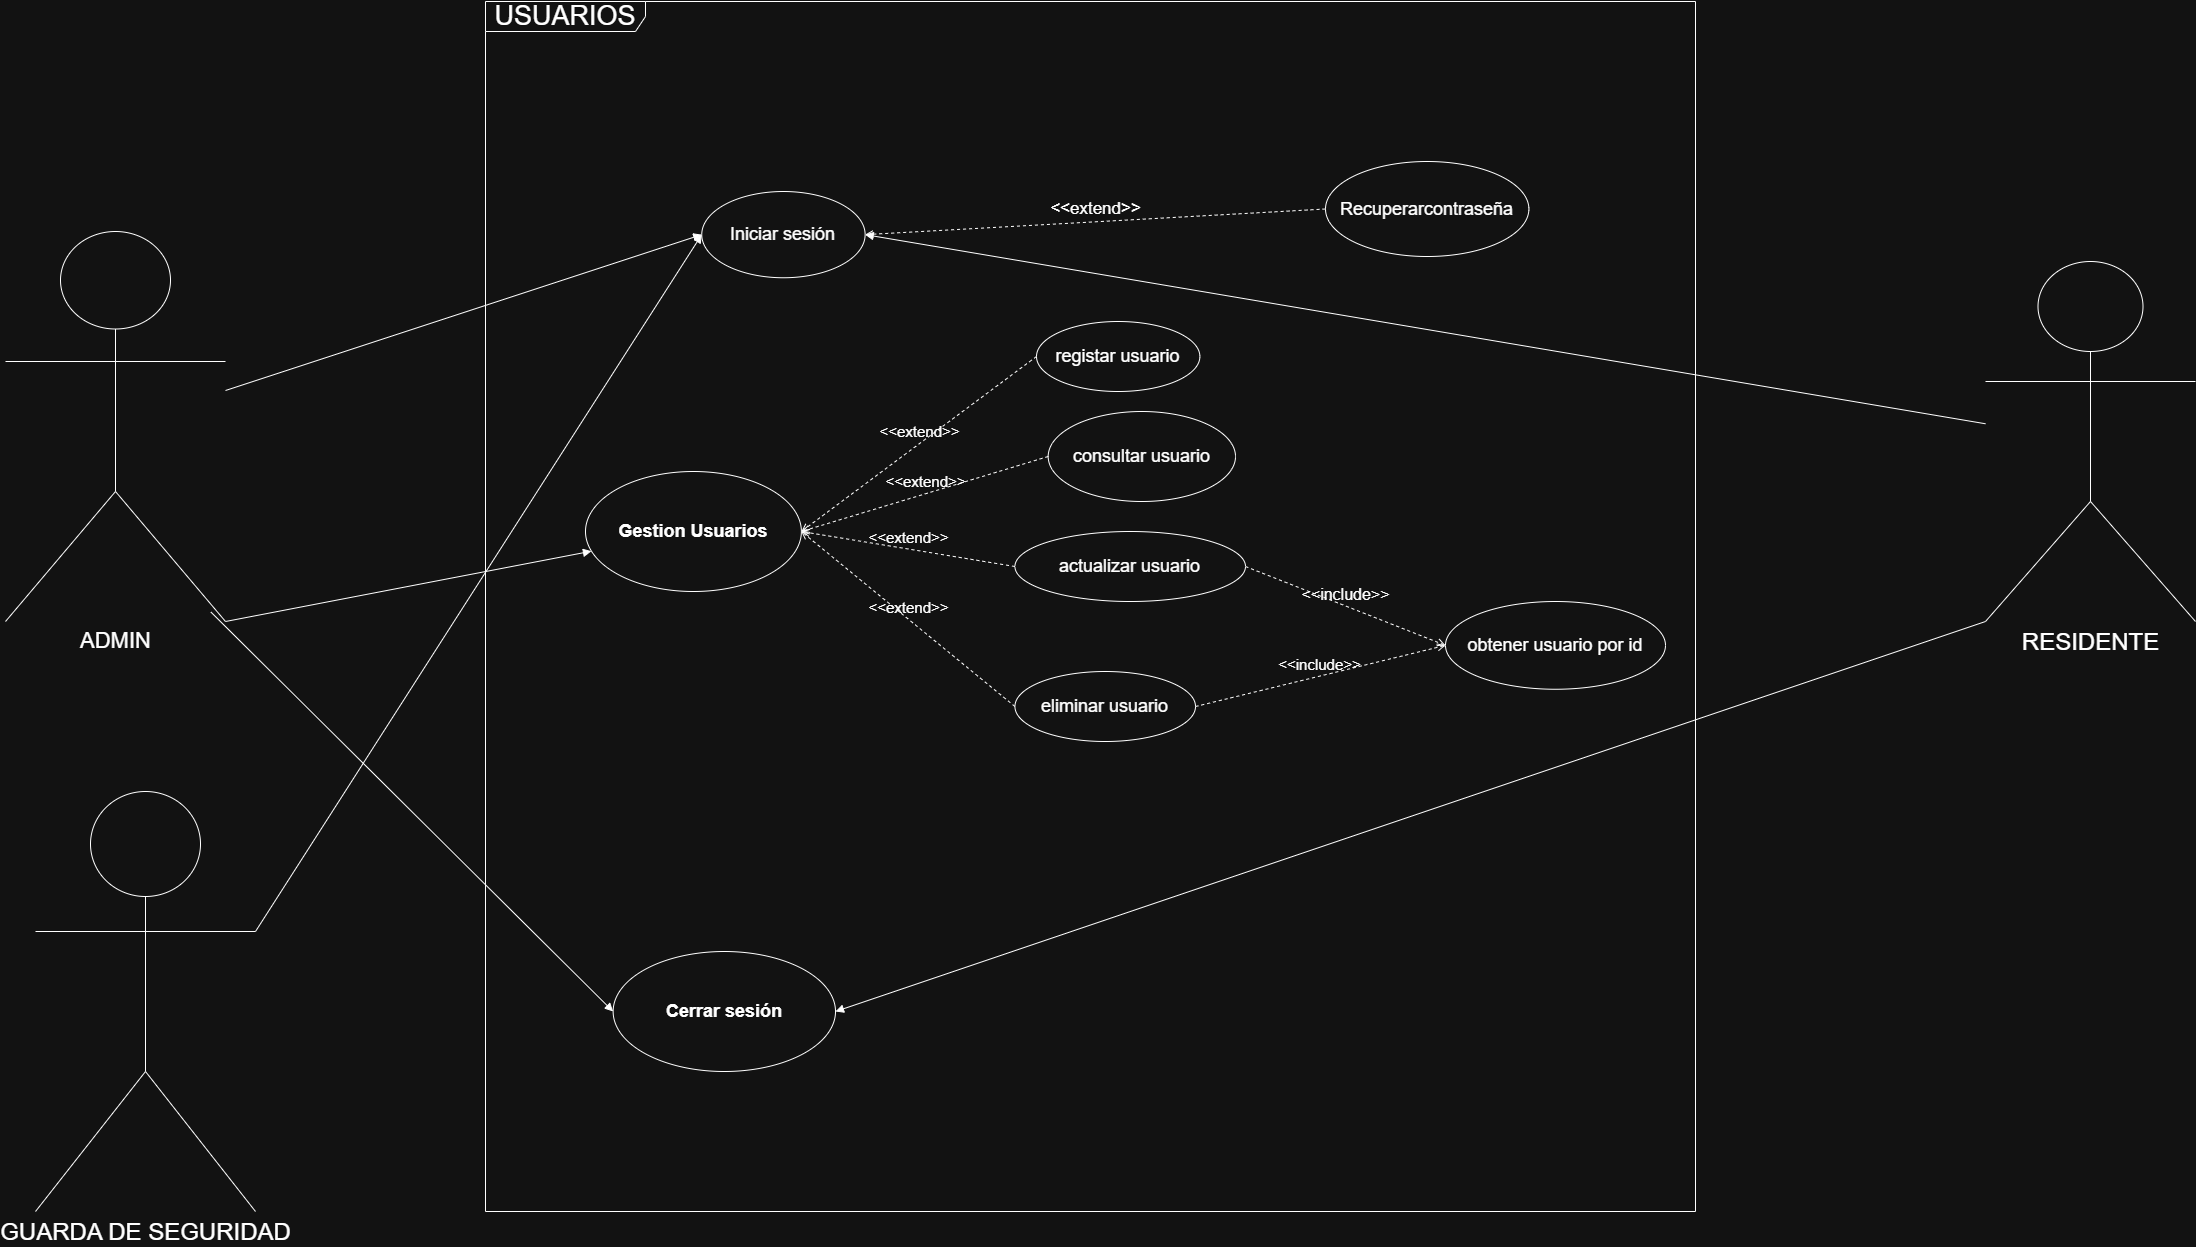

The diagram above was exported from draw.io. Its source (the exported page's mxGraphModel, read from the mxfile embedded in the PNG):
<mxGraphModel dx="2421" dy="3914" grid="1" gridSize="10" guides="1" tooltips="1" connect="1" arrows="1" fold="1" page="1" pageScale="1" pageWidth="827" pageHeight="1169" math="0" shadow="0">
  <root>
    <mxCell id="HhZJH5x8I2cpurZ_gZDP-0" />
    <mxCell id="HhZJH5x8I2cpurZ_gZDP-1" parent="HhZJH5x8I2cpurZ_gZDP-0" />
    <mxCell id="HhZJH5x8I2cpurZ_gZDP-4" value="&lt;font style=&quot;font-size: 24px;&quot;&gt;GUARDA DE SEGURIDAD&lt;/font&gt;" style="shape=umlActor;verticalLabelPosition=bottom;verticalAlign=top;html=1;" parent="HhZJH5x8I2cpurZ_gZDP-1" vertex="1">
      <mxGeometry x="1630" y="-580" width="220" height="420" as="geometry" />
    </mxCell>
    <mxCell id="vxhNM1rZ1CeX13YM_4Kr-1" value="&lt;font style=&quot;font-size: 27px;&quot;&gt;USUARIOS&lt;/font&gt;" style="shape=umlFrame;whiteSpace=wrap;html=1;pointerEvents=0;recursiveResize=0;container=1;collapsible=0;width=160;" vertex="1" parent="HhZJH5x8I2cpurZ_gZDP-1">
      <mxGeometry x="2080" y="-1370" width="1210" height="1210" as="geometry" />
    </mxCell>
    <mxCell id="HhZJH5x8I2cpurZ_gZDP-22" value="&lt;font style=&quot;font-size: 18px;&quot;&gt;&lt;b&gt;Gestion Usuarios&lt;/b&gt;&lt;/font&gt;" style="ellipse;whiteSpace=wrap;html=1;" parent="vxhNM1rZ1CeX13YM_4Kr-1" vertex="1">
      <mxGeometry x="100" y="470" width="215.88" height="120" as="geometry" />
    </mxCell>
    <mxCell id="HhZJH5x8I2cpurZ_gZDP-23" value="&lt;span style=&quot;font-size: 18px;&quot;&gt;consultar usuario&lt;/span&gt;" style="rounded=1;whiteSpace=wrap;html=1;fillStyle=auto;shape=ellipse;perimeter=ellipsePerimeter;" parent="vxhNM1rZ1CeX13YM_4Kr-1" vertex="1">
      <mxGeometry x="562.69" y="410" width="187.31" height="90" as="geometry" />
    </mxCell>
    <mxCell id="HhZJH5x8I2cpurZ_gZDP-24" value="&lt;span style=&quot;font-size: 18px;&quot;&gt;registar usuario&lt;/span&gt;" style="rounded=1;whiteSpace=wrap;html=1;shape=ellipse;perimeter=ellipsePerimeter;" parent="vxhNM1rZ1CeX13YM_4Kr-1" vertex="1">
      <mxGeometry x="551" y="320" width="163.37" height="70" as="geometry" />
    </mxCell>
    <mxCell id="HhZJH5x8I2cpurZ_gZDP-25" value="&lt;font style=&quot;font-size: 18px;&quot;&gt;actualizar usuario&lt;/font&gt;" style="rounded=1;whiteSpace=wrap;html=1;shape=ellipse;perimeter=ellipsePerimeter;" parent="vxhNM1rZ1CeX13YM_4Kr-1" vertex="1">
      <mxGeometry x="529.44" y="530" width="230.56" height="70" as="geometry" />
    </mxCell>
    <mxCell id="HhZJH5x8I2cpurZ_gZDP-31" value="&lt;font style=&quot;font-size: 18px;&quot;&gt;eliminar usuario&lt;/font&gt;" style="rounded=1;whiteSpace=wrap;html=1;shape=ellipse;perimeter=ellipsePerimeter;" parent="vxhNM1rZ1CeX13YM_4Kr-1" vertex="1">
      <mxGeometry x="529.44" y="670" width="180.56" height="70" as="geometry" />
    </mxCell>
    <mxCell id="HhZJH5x8I2cpurZ_gZDP-33" value="&lt;font style=&quot;font-size: 18px;&quot;&gt;obtener usuario por id&lt;/font&gt;" style="rounded=1;whiteSpace=wrap;html=1;shape=ellipse;perimeter=ellipsePerimeter;" parent="vxhNM1rZ1CeX13YM_4Kr-1" vertex="1">
      <mxGeometry x="960" y="600" width="220" height="87.75" as="geometry" />
    </mxCell>
    <mxCell id="HhZJH5x8I2cpurZ_gZDP-38" value="&lt;span style=&quot;font-size: 18px;&quot;&gt;Iniciar sesión&lt;/span&gt;" style="rounded=1;whiteSpace=wrap;html=1;shape=ellipse;perimeter=ellipsePerimeter;" parent="vxhNM1rZ1CeX13YM_4Kr-1" vertex="1">
      <mxGeometry x="216.25" y="190" width="163.37" height="86.25" as="geometry" />
    </mxCell>
    <mxCell id="HhZJH5x8I2cpurZ_gZDP-39" value="&lt;span style=&quot;font-size: 18px;&quot;&gt;Recuperarcontraseña&lt;/span&gt;" style="rounded=1;whiteSpace=wrap;html=1;shape=ellipse;perimeter=ellipsePerimeter;" parent="vxhNM1rZ1CeX13YM_4Kr-1" vertex="1">
      <mxGeometry x="840" y="160" width="203.37" height="95" as="geometry" />
    </mxCell>
    <mxCell id="vxhNM1rZ1CeX13YM_4Kr-5" value="&amp;lt;&amp;lt;extend&amp;gt;&amp;gt;" style="html=1;verticalAlign=bottom;labelBackgroundColor=none;endArrow=open;endFill=0;dashed=1;rounded=0;entryX=1;entryY=0.5;entryDx=0;entryDy=0;exitX=0;exitY=0.5;exitDx=0;exitDy=0;fontSize=17;" edge="1" parent="vxhNM1rZ1CeX13YM_4Kr-1" source="HhZJH5x8I2cpurZ_gZDP-39" target="HhZJH5x8I2cpurZ_gZDP-38">
      <mxGeometry width="160" relative="1" as="geometry">
        <mxPoint x="610" y="140" as="sourcePoint" />
        <mxPoint x="770" y="140" as="targetPoint" />
      </mxGeometry>
    </mxCell>
    <mxCell id="vxhNM1rZ1CeX13YM_4Kr-6" value="&lt;font style=&quot;font-size: 15px;&quot;&gt;&amp;lt;&amp;lt;extend&amp;gt;&amp;gt;&lt;/font&gt;" style="html=1;verticalAlign=bottom;labelBackgroundColor=none;endArrow=open;endFill=0;dashed=1;rounded=0;exitX=0;exitY=0.5;exitDx=0;exitDy=0;entryX=1;entryY=0.5;entryDx=0;entryDy=0;" edge="1" parent="vxhNM1rZ1CeX13YM_4Kr-1" source="HhZJH5x8I2cpurZ_gZDP-24" target="HhZJH5x8I2cpurZ_gZDP-22">
      <mxGeometry width="160" relative="1" as="geometry">
        <mxPoint x="360" y="430" as="sourcePoint" />
        <mxPoint x="520" y="430" as="targetPoint" />
      </mxGeometry>
    </mxCell>
    <mxCell id="vxhNM1rZ1CeX13YM_4Kr-7" value="&lt;font style=&quot;font-size: 15px;&quot;&gt;&amp;lt;&amp;lt;extend&amp;gt;&amp;gt;&lt;/font&gt;" style="html=1;verticalAlign=bottom;labelBackgroundColor=none;endArrow=open;endFill=0;dashed=1;rounded=0;exitX=0;exitY=0.5;exitDx=0;exitDy=0;entryX=1;entryY=0.5;entryDx=0;entryDy=0;" edge="1" parent="vxhNM1rZ1CeX13YM_4Kr-1" source="HhZJH5x8I2cpurZ_gZDP-23" target="HhZJH5x8I2cpurZ_gZDP-22">
      <mxGeometry width="160" relative="1" as="geometry">
        <mxPoint x="561" y="365" as="sourcePoint" />
        <mxPoint x="326" y="550" as="targetPoint" />
      </mxGeometry>
    </mxCell>
    <mxCell id="vxhNM1rZ1CeX13YM_4Kr-8" value="&lt;font style=&quot;font-size: 15px;&quot;&gt;&amp;lt;&amp;lt;extend&amp;gt;&amp;gt;&lt;/font&gt;" style="html=1;verticalAlign=bottom;labelBackgroundColor=none;endArrow=open;endFill=0;dashed=1;rounded=0;exitX=0;exitY=0.5;exitDx=0;exitDy=0;entryX=1;entryY=0.5;entryDx=0;entryDy=0;" edge="1" parent="vxhNM1rZ1CeX13YM_4Kr-1" source="HhZJH5x8I2cpurZ_gZDP-25" target="HhZJH5x8I2cpurZ_gZDP-22">
      <mxGeometry width="160" relative="1" as="geometry">
        <mxPoint x="573" y="465" as="sourcePoint" />
        <mxPoint x="326" y="550" as="targetPoint" />
      </mxGeometry>
    </mxCell>
    <mxCell id="vxhNM1rZ1CeX13YM_4Kr-9" value="&lt;font style=&quot;font-size: 15px;&quot;&gt;&amp;lt;&amp;lt;extend&amp;gt;&amp;gt;&lt;/font&gt;" style="html=1;verticalAlign=bottom;labelBackgroundColor=none;endArrow=open;endFill=0;dashed=1;rounded=0;exitX=0;exitY=0.5;exitDx=0;exitDy=0;entryX=1;entryY=0.5;entryDx=0;entryDy=0;" edge="1" parent="vxhNM1rZ1CeX13YM_4Kr-1" source="HhZJH5x8I2cpurZ_gZDP-31" target="HhZJH5x8I2cpurZ_gZDP-22">
      <mxGeometry width="160" relative="1" as="geometry">
        <mxPoint x="539" y="572" as="sourcePoint" />
        <mxPoint x="326" y="550" as="targetPoint" />
      </mxGeometry>
    </mxCell>
    <mxCell id="vxhNM1rZ1CeX13YM_4Kr-11" value="&lt;font style=&quot;font-size: 16px;&quot;&gt;&amp;lt;&amp;lt;include&amp;gt;&amp;gt;&lt;/font&gt;" style="html=1;verticalAlign=bottom;labelBackgroundColor=none;endArrow=open;endFill=0;dashed=1;rounded=0;exitX=1;exitY=0.5;exitDx=0;exitDy=0;entryX=0;entryY=0.5;entryDx=0;entryDy=0;" edge="1" parent="vxhNM1rZ1CeX13YM_4Kr-1" source="HhZJH5x8I2cpurZ_gZDP-25" target="HhZJH5x8I2cpurZ_gZDP-33">
      <mxGeometry width="160" relative="1" as="geometry">
        <mxPoint x="840" y="510" as="sourcePoint" />
        <mxPoint x="1000" y="510" as="targetPoint" />
      </mxGeometry>
    </mxCell>
    <mxCell id="vxhNM1rZ1CeX13YM_4Kr-12" value="&lt;font style=&quot;font-size: 15px;&quot;&gt;&amp;lt;&amp;lt;include&amp;gt;&amp;gt;&lt;/font&gt;" style="html=1;verticalAlign=bottom;labelBackgroundColor=none;endArrow=open;endFill=0;dashed=1;rounded=0;exitX=1;exitY=0.5;exitDx=0;exitDy=0;entryX=0;entryY=0.5;entryDx=0;entryDy=0;" edge="1" parent="vxhNM1rZ1CeX13YM_4Kr-1" source="HhZJH5x8I2cpurZ_gZDP-31" target="HhZJH5x8I2cpurZ_gZDP-33">
      <mxGeometry width="160" relative="1" as="geometry">
        <mxPoint x="830" y="810" as="sourcePoint" />
        <mxPoint x="990" y="810" as="targetPoint" />
      </mxGeometry>
    </mxCell>
    <mxCell id="vxhNM1rZ1CeX13YM_4Kr-17" value="&lt;font style=&quot;font-size: 18px;&quot;&gt;&lt;b&gt;Cerrar sesión&lt;/b&gt;&lt;/font&gt;" style="ellipse;whiteSpace=wrap;html=1;" vertex="1" parent="vxhNM1rZ1CeX13YM_4Kr-1">
      <mxGeometry x="127.63" y="950" width="222.37" height="120" as="geometry" />
    </mxCell>
    <mxCell id="vxhNM1rZ1CeX13YM_4Kr-2" value="&lt;font style=&quot;font-size: 22px;&quot;&gt;ADMIN&lt;/font&gt;" style="shape=umlActor;verticalLabelPosition=bottom;verticalAlign=top;html=1;" vertex="1" parent="HhZJH5x8I2cpurZ_gZDP-1">
      <mxGeometry x="1600" y="-1140" width="220" height="390" as="geometry" />
    </mxCell>
    <mxCell id="vxhNM1rZ1CeX13YM_4Kr-13" value="&lt;font style=&quot;font-size: 24px;&quot;&gt;RESIDENTE&lt;/font&gt;" style="shape=umlActor;verticalLabelPosition=bottom;verticalAlign=top;html=1;" vertex="1" parent="HhZJH5x8I2cpurZ_gZDP-1">
      <mxGeometry x="3580" y="-1110" width="210" height="360" as="geometry" />
    </mxCell>
    <mxCell id="vxhNM1rZ1CeX13YM_4Kr-16" value="" style="html=1;verticalAlign=bottom;labelBackgroundColor=none;endArrow=block;endFill=1;rounded=0;entryX=1;entryY=0.5;entryDx=0;entryDy=0;" edge="1" parent="HhZJH5x8I2cpurZ_gZDP-1" source="vxhNM1rZ1CeX13YM_4Kr-13" target="HhZJH5x8I2cpurZ_gZDP-38">
      <mxGeometry width="160" relative="1" as="geometry">
        <mxPoint x="3350" y="-640" as="sourcePoint" />
        <mxPoint x="3510" y="-640" as="targetPoint" />
      </mxGeometry>
    </mxCell>
    <mxCell id="vxhNM1rZ1CeX13YM_4Kr-18" value="" style="html=1;verticalAlign=bottom;labelBackgroundColor=none;endArrow=block;endFill=1;rounded=0;entryX=0;entryY=0.5;entryDx=0;entryDy=0;" edge="1" parent="HhZJH5x8I2cpurZ_gZDP-1" source="vxhNM1rZ1CeX13YM_4Kr-2" target="HhZJH5x8I2cpurZ_gZDP-38">
      <mxGeometry width="160" relative="1" as="geometry">
        <mxPoint x="1850" y="-1090" as="sourcePoint" />
        <mxPoint x="2010" y="-840" as="targetPoint" />
      </mxGeometry>
    </mxCell>
    <mxCell id="vxhNM1rZ1CeX13YM_4Kr-24" value="" style="html=1;verticalAlign=bottom;labelBackgroundColor=none;endArrow=block;endFill=1;rounded=0;exitX=1;exitY=1;exitDx=0;exitDy=0;exitPerimeter=0;" edge="1" parent="HhZJH5x8I2cpurZ_gZDP-1" source="vxhNM1rZ1CeX13YM_4Kr-2" target="HhZJH5x8I2cpurZ_gZDP-22">
      <mxGeometry width="160" relative="1" as="geometry">
        <mxPoint x="1630" y="-510" as="sourcePoint" />
        <mxPoint x="1790" y="-510" as="targetPoint" />
      </mxGeometry>
    </mxCell>
    <mxCell id="vxhNM1rZ1CeX13YM_4Kr-25" value="" style="html=1;verticalAlign=bottom;labelBackgroundColor=none;endArrow=block;endFill=1;rounded=0;exitX=0.934;exitY=0.976;exitDx=0;exitDy=0;exitPerimeter=0;entryX=0;entryY=0.5;entryDx=0;entryDy=0;" edge="1" parent="HhZJH5x8I2cpurZ_gZDP-1" source="vxhNM1rZ1CeX13YM_4Kr-2" target="vxhNM1rZ1CeX13YM_4Kr-17">
      <mxGeometry width="160" relative="1" as="geometry">
        <mxPoint x="1860" y="-570" as="sourcePoint" />
        <mxPoint x="2020" y="-570" as="targetPoint" />
      </mxGeometry>
    </mxCell>
    <mxCell id="vxhNM1rZ1CeX13YM_4Kr-27" value="" style="html=1;verticalAlign=bottom;labelBackgroundColor=none;endArrow=block;endFill=1;rounded=0;exitX=1;exitY=0.3333333333333333;exitDx=0;exitDy=0;exitPerimeter=0;entryX=0;entryY=0.5;entryDx=0;entryDy=0;" edge="1" parent="HhZJH5x8I2cpurZ_gZDP-1" source="HhZJH5x8I2cpurZ_gZDP-4" target="HhZJH5x8I2cpurZ_gZDP-38">
      <mxGeometry width="160" relative="1" as="geometry">
        <mxPoint x="2050" y="-550" as="sourcePoint" />
        <mxPoint x="2210" y="-550" as="targetPoint" />
      </mxGeometry>
    </mxCell>
    <mxCell id="vxhNM1rZ1CeX13YM_4Kr-28" value="" style="html=1;verticalAlign=bottom;labelBackgroundColor=none;endArrow=block;endFill=1;rounded=0;exitX=0;exitY=1;exitDx=0;exitDy=0;exitPerimeter=0;entryX=1;entryY=0.5;entryDx=0;entryDy=0;" edge="1" parent="HhZJH5x8I2cpurZ_gZDP-1" source="vxhNM1rZ1CeX13YM_4Kr-13" target="vxhNM1rZ1CeX13YM_4Kr-17">
      <mxGeometry width="160" relative="1" as="geometry">
        <mxPoint x="3570" y="-600" as="sourcePoint" />
        <mxPoint x="3730" y="-600" as="targetPoint" />
      </mxGeometry>
    </mxCell>
  </root>
</mxGraphModel>